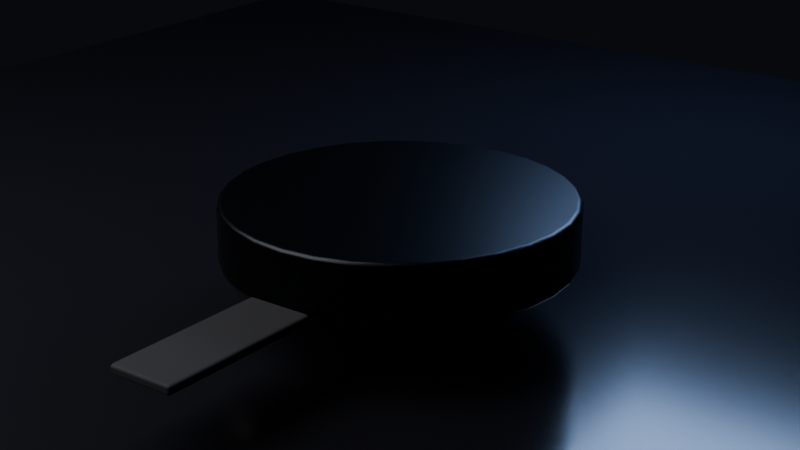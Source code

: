 # Source: scene.blend  (saved by Blender 5.0.119; exported with 4.5.12 LTS)
import bpy
from mathutils import Matrix  # noqa: F401  (used for matrix-valued properties, if any)

bpy.ops.wm.read_factory_settings(use_empty=True)
scene = bpy.context.scene
scene.name = 'Scene'

# ---- collections
col_collection = bpy.data.collections.new('Collection'); scene.collection.children.link(col_collection)
col_cameras = bpy.data.collections.new('CAMERAS'); scene.collection.children.link(col_cameras)
col_lights = bpy.data.collections.new('LIGHTS'); scene.collection.children.link(col_lights)
col_subject = bpy.data.collections.new('SUBJECT'); scene.collection.children.link(col_subject)
col_environment = bpy.data.collections.new('ENVIRONMENT'); scene.collection.children.link(col_environment)
col_fx = bpy.data.collections.new('FX'); scene.collection.children.link(col_fx)
col_helpers = bpy.data.collections.new('HELPERS'); scene.collection.children.link(col_helpers)
col_export = bpy.data.collections.new('EXPORT'); scene.collection.children.link(col_export)

# ---- materials (node trees are filled in below, after node groups)
mat_brushed_black_titanium = bpy.data.materials.new('brushed_black_titanium')
mat_strap_soft_black_rubber = bpy.data.materials.new('strap_soft_black_rubber')
mat_dark_floor = bpy.data.materials.new('dark_floor')

# ---- material node trees
mat_brushed_black_titanium.use_nodes = True; mat_brushed_black_titanium.node_tree.nodes.clear()
_N = mat_brushed_black_titanium.node_tree.nodes; _L = mat_brushed_black_titanium.node_tree.links
n0 = _N.new('ShaderNodeOutputMaterial'); n0.name = 'Material Output'; n0.location = (0, 0)
n1 = _N.new('ShaderNodeBsdfPrincipled'); n1.name = 'Principled BSDF'; n1.location = (0, 0)
n1.inputs[0].default_value = (0.02, 0.022, 0.026, 1.0)
n1.inputs[1].default_value = 1.0
n1.inputs[2].default_value = 0.34
n1.inputs[3].default_value = 1.45
_L.new(n1.outputs[0], n0.inputs[0])
n0.is_active_output = True
mat_strap_soft_black_rubber.use_nodes = True; mat_strap_soft_black_rubber.node_tree.nodes.clear()
_N = mat_strap_soft_black_rubber.node_tree.nodes; _L = mat_strap_soft_black_rubber.node_tree.links
n0 = _N.new('ShaderNodeOutputMaterial'); n0.name = 'Material Output'; n0.location = (0, 0)
n1 = _N.new('ShaderNodeBsdfPrincipled'); n1.name = 'Principled BSDF'; n1.location = (0, 0)
n1.inputs[0].default_value = (0.012, 0.012, 0.015, 1.0)
n1.inputs[2].default_value = 0.78
n1.inputs[3].default_value = 1.45
_L.new(n1.outputs[0], n0.inputs[0])
n0.is_active_output = True
mat_dark_floor.use_nodes = True; mat_dark_floor.node_tree.nodes.clear()
_N = mat_dark_floor.node_tree.nodes; _L = mat_dark_floor.node_tree.links
n0 = _N.new('ShaderNodeOutputMaterial'); n0.name = 'Material Output'; n0.location = (0, 0)
n1 = _N.new('ShaderNodeBsdfPrincipled'); n1.name = 'Principled BSDF'; n1.location = (0, 0)
n1.inputs[0].default_value = (0.008, 0.008, 0.011, 1.0)
n1.inputs[2].default_value = 0.18
n1.inputs[3].default_value = 1.45
_L.new(n1.outputs[0], n0.inputs[0])
n0.is_active_output = True

# ---- world
world_world = bpy.data.worlds.new('World'); scene.world = world_world
world_world.use_nodes = True; world_world.node_tree.nodes.clear()
_N = world_world.node_tree.nodes; _L = world_world.node_tree.links
n0 = _N.new('ShaderNodeOutputWorld'); n0.name = 'World Output'; n0.location = (200, 100)
n1 = _N.new('ShaderNodeBackground'); n1.name = 'Background'; n1.location = (-200, 100)
n1.inputs[0].default_value = (0.012, 0.014, 0.02, 1.0)
n1.inputs[1].default_value = 0.35
_L.new(n1.outputs[0], n0.inputs[0])
n0.is_active_output = True
world_world.color = (0.05088, 0.05088, 0.05088)
world_world.sun_shadow_jitter_overblur = 0.0

# ---- cameras
cam_camera_adversarial_watch = bpy.data.cameras.new('camera_adversarial_watch')
cam_camera_adversarial_watch.lens = 70.0
cam_camera_adversarial_watch.dof.use_dof = True

# ---- lights
light_key_softbox_left = bpy.data.lights.new('key_softbox_left', 'AREA')
light_key_softbox_left.energy = 650.0
light_key_softbox_left.size = 7.0
light_rim_blue_right = bpy.data.lights.new('rim_blue_right', 'AREA')
light_rim_blue_right.color = (0.35, 0.55, 1.0)
light_rim_blue_right.energy = 220.0
light_rim_blue_right.size = 2.4

# ---- meshes
me_watch_case_bezel_dial_glass_strap_ridge_marker_hand_crown_disc = bpy.data.meshes.new('watch_case_bezel_dial_glass_strap_ridge_marker_hand_crown_disc')
me_watch_case_bezel_dial_glass_strap_ridge_marker_hand_crown_disc.from_pydata([(0.0, 1.0, -0.18), (0.0, 1.0, 0.18), (0.1951, 0.9808, -0.18), (0.1951, 0.9808, 0.18), (0.3827, 0.9239, -0.18), (0.3827, 0.9239, 0.18), (0.5556, 0.8315, -0.18), (0.5556, 0.8315, 0.18), (0.7071, 0.7071, -0.18), (0.7071, 0.7071, 0.18), (0.8315, 0.5556, -0.18), (0.8315, 0.5556, 0.18), (0.9239, 0.3827, -0.18), (0.9239, 0.3827, 0.18), (0.9808, 0.1951, -0.18), (0.9808, 0.1951, 0.18), (1.0, 0.0, -0.18), (1.0, 0.0, 0.18), (0.9808, -0.1951, -0.18), (0.9808, -0.1951, 0.18), (0.9239, -0.3827, -0.18), (0.9239, -0.3827, 0.18), (0.8315, -0.5556, -0.18), (0.8315, -0.5556, 0.18), (0.7071, -0.7071, -0.18), (0.7071, -0.7071, 0.18), (0.5556, -0.8315, -0.18), (0.5556, -0.8315, 0.18), (0.3827, -0.9239, -0.18), (0.3827, -0.9239, 0.18), (0.1951, -0.9808, -0.18), (0.1951, -0.9808, 0.18), (0.0, -1.0, -0.18), (0.0, -1.0, 0.18), (-0.1951, -0.9808, -0.18), (-0.1951, -0.9808, 0.18), (-0.3827, -0.9239, -0.18), (-0.3827, -0.9239, 0.18), (-0.5556, -0.8315, -0.18), (-0.5556, -0.8315, 0.18), (-0.7071, -0.7071, -0.18), (-0.7071, -0.7071, 0.18), (-0.8315, -0.5556, -0.18), (-0.8315, -0.5556, 0.18), (-0.9239, -0.3827, -0.18), (-0.9239, -0.3827, 0.18), (-0.9808, -0.1951, -0.18), (-0.9808, -0.1951, 0.18), (-1.0, 0.0, -0.18), (-1.0, 0.0, 0.18), (-0.9808, 0.1951, -0.18), (-0.9808, 0.1951, 0.18), (-0.9239, 0.3827, -0.18), (-0.9239, 0.3827, 0.18), (-0.8315, 0.5556, -0.18), (-0.8315, 0.5556, 0.18), (-0.7071, 0.7071, -0.18), (-0.7071, 0.7071, 0.18), (-0.5556, 0.8315, -0.18), (-0.5556, 0.8315, 0.18), (-0.3827, 0.9239, -0.18), (-0.3827, 0.9239, 0.18), (-0.1951, 0.9808, -0.18), (-0.1951, 0.9808, 0.18)], [], [(0, 1, 3, 2), (2, 3, 5, 4), (4, 5, 7, 6), (6, 7, 9, 8), (8, 9, 11, 10), (10, 11, 13, 12), (12, 13, 15, 14), (14, 15, 17, 16), (16, 17, 19, 18), (18, 19, 21, 20), (20, 21, 23, 22), (22, 23, 25, 24), (24, 25, 27, 26), (26, 27, 29, 28), (28, 29, 31, 30), (30, 31, 33, 32), (32, 33, 35, 34), (34, 35, 37, 36), (36, 37, 39, 38), (38, 39, 41, 40), (40, 41, 43, 42), (42, 43, 45, 44), (44, 45, 47, 46), (46, 47, 49, 48), (48, 49, 51, 50), (50, 51, 53, 52), (52, 53, 55, 54), (54, 55, 57, 56), (56, 57, 59, 58), (58, 59, 61, 60), (3, 1, 63, 61, 59, 57, 55, 53, 51, 49, 47, 45, 43, 41, 39, 37, 35, 33, 31, 29, 27, 25, 23, 21, 19, 17, 15, 13, 11, 9, 7, 5), (60, 61, 63, 62), (62, 63, 1, 0), (0, 2, 4, 6, 8, 10, 12, 14, 16, 18, 20, 22, 24, 26, 28, 30, 32, 34, 36, 38, 40, 42, 44, 46, 48, 50, 52, 54, 56, 58, 60, 62)])
me_watch_case_bezel_dial_glass_strap_ridge_marker_hand_crown_disc.polygons.foreach_set('use_smooth', [True] * 34)
me_watch_case_bezel_dial_glass_strap_ridge_marker_hand_crown_disc.materials.append(mat_brushed_black_titanium)
me_watch_case_bezel_dial_glass_strap_ridge_marker_hand_crown_disc.update()
me_watch_strap_fake_single_bar = bpy.data.meshes.new('watch_strap_fake_single_bar')
me_watch_strap_fake_single_bar.from_pydata([(-0.2, -0.5, -0.03), (-0.2, -0.5, 0.03), (-0.2, 0.5, -0.03), (-0.2, 0.5, 0.03), (0.2, -0.5, -0.03), (0.2, -0.5, 0.03), (0.2, 0.5, -0.03), (0.2, 0.5, 0.03)], [], [(0, 1, 3, 2), (2, 3, 7, 6), (6, 7, 5, 4), (4, 5, 1, 0), (2, 6, 4, 0), (7, 3, 1, 5)])
me_watch_strap_fake_single_bar.materials.append(mat_strap_soft_black_rubber)
me_watch_strap_fake_single_bar.update()
me_reflective_floor = bpy.data.meshes.new('reflective_floor')
me_reflective_floor.from_pydata([(-6.0, -6.0, 0.0), (6.0, -6.0, 0.0), (-6.0, 6.0, 0.0), (6.0, 6.0, 0.0)], [], [(0, 1, 3, 2)])
me_reflective_floor.materials.append(mat_dark_floor)
me_reflective_floor.update()

# ---- objects
ob_camera_adversarial_watch = bpy.data.objects.new('camera_adversarial_watch', cam_camera_adversarial_watch)
ob_key_softbox_left = bpy.data.objects.new('key_softbox_left', light_key_softbox_left)
ob_rim_blue_right = bpy.data.objects.new('rim_blue_right', light_rim_blue_right)
ob_watch_case_bezel_dial_glass_strap_ridge_marker_hand_crown_disc = bpy.data.objects.new('watch_case_bezel_dial_glass_strap_ridge_marker_hand_crown_disc', me_watch_case_bezel_dial_glass_strap_ridge_marker_hand_crown_disc)
ob_watch_strap_fake_single_bar = bpy.data.objects.new('watch_strap_fake_single_bar', me_watch_strap_fake_single_bar)
ob_reflective_floor = bpy.data.objects.new('reflective_floor', me_reflective_floor)

# ---- transforms, parenting, visibility, modifiers, constraints
ob_camera_adversarial_watch.location = (4.8, -6.4, 3.6)
ob_camera_adversarial_watch.rotation_euler = (1.207, 2.328e-08, 0.6435)
ob_key_softbox_left.location = (-4.0, -4.0, 5.0)
ob_rim_blue_right.location = (0.0, 4.0, 3.0)
ob_watch_case_bezel_dial_glass_strap_ridge_marker_hand_crown_disc.location = (0.0, 0.0, 0.55)
_m = ob_watch_case_bezel_dial_glass_strap_ridge_marker_hand_crown_disc.modifiers.new('Bevel', 'BEVEL')
_m.width = 0.03
_m.width_pct = 0.03
_m.segments = 2
_m.harden_normals = True
ob_watch_strap_fake_single_bar.location = (0.0, -1.5, 0.4)
_m = ob_watch_strap_fake_single_bar.modifiers.new('Bevel', 'BEVEL')
_m.width = 0.02
_m.width_pct = 0.02
_m.harden_normals = True
ob_reflective_floor.location = (0.0, 0.0, 0.0)
cam_camera_adversarial_watch.dof.focus_object = ob_watch_case_bezel_dial_glass_strap_ridge_marker_hand_crown_disc

# ---- collection membership
col_cameras.objects.link(ob_camera_adversarial_watch)
col_lights.objects.link(ob_key_softbox_left)
col_lights.objects.link(ob_rim_blue_right)
col_subject.objects.link(ob_watch_case_bezel_dial_glass_strap_ridge_marker_hand_crown_disc)
col_subject.objects.link(ob_watch_strap_fake_single_bar)
col_environment.objects.link(ob_reflective_floor)

# ---- scene / render settings (as saved in the file)
scene.camera = ob_camera_adversarial_watch
scene.frame_start = 1; scene.frame_end = 250; scene.frame_set(1)
scene.render.engine = 'BLENDER_EEVEE_NEXT'
scene.render.resolution_x = 480
scene.render.resolution_y = 270
scene.render.bake_bias = 0.0
scene.render.bake_samples = 0
scene.cycles.sampling_pattern = 'TABULATED_SOBOL'
scene.eevee.taa_render_samples = 32
scene.eevee.use_volume_custom_range = False
bpy.context.view_layer.update()
